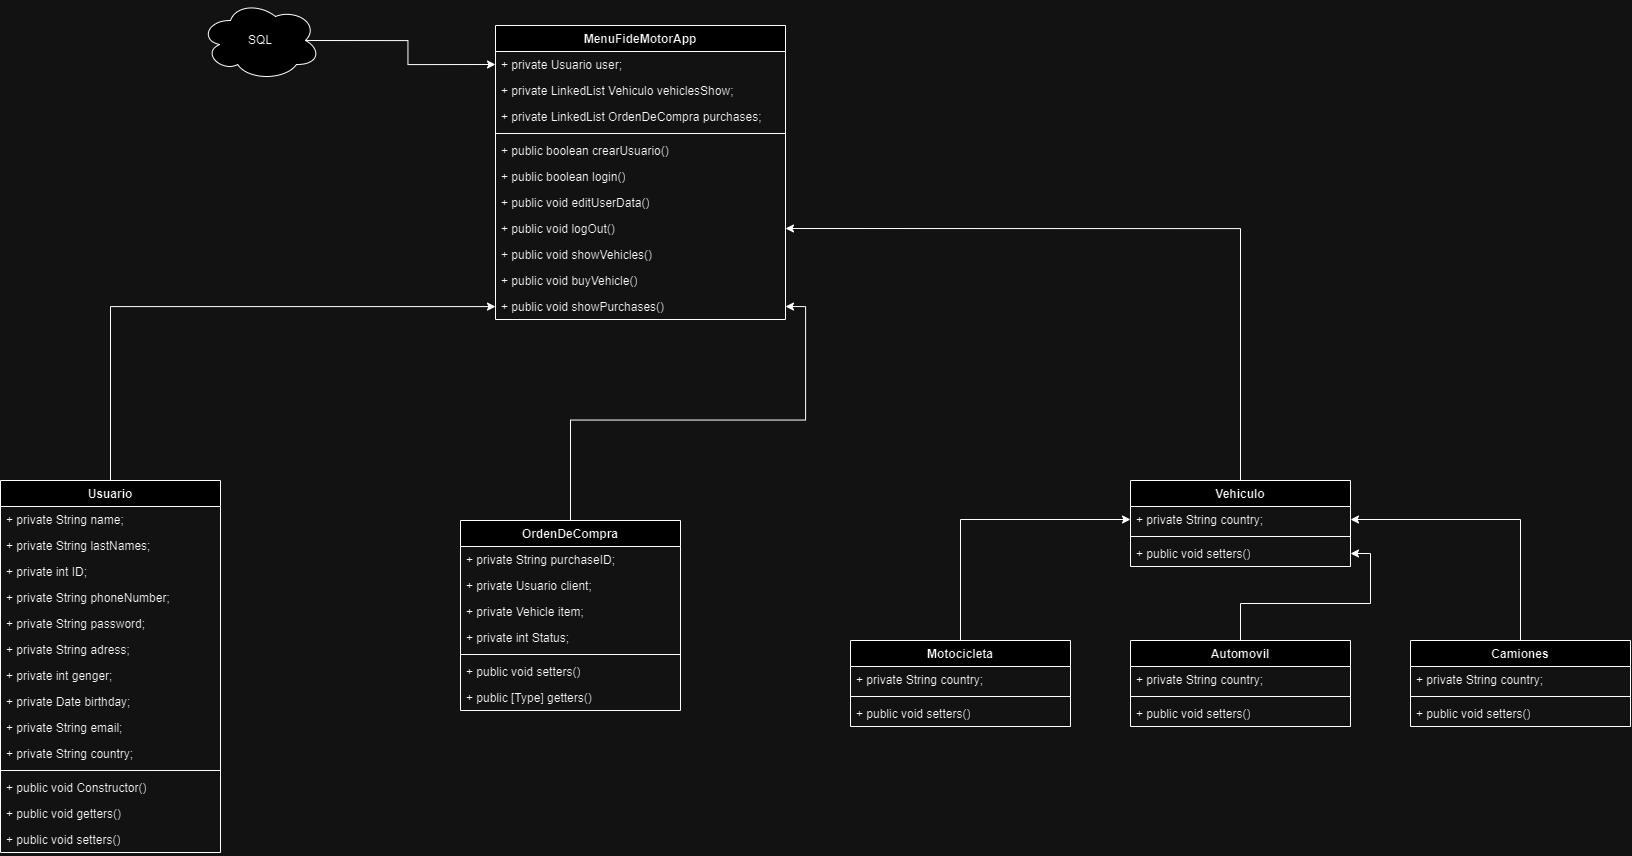

The diagram above was exported from draw.io. Its source (the exported page's mxGraphModel, read from the mxfile embedded in the PNG):
<mxGraphModel dx="2416" dy="789" grid="1" gridSize="10" guides="1" tooltips="1" connect="1" arrows="1" fold="1" page="1" pageScale="1" pageWidth="827" pageHeight="1169" math="0" shadow="0">
  <root>
    <mxCell id="0" />
    <mxCell id="1" parent="0" />
    <mxCell id="P_Hkb-z2HHw-px6sL54y-1" value="MenuFideMotorApp" style="swimlane;fontStyle=1;align=center;verticalAlign=top;childLayout=stackLayout;horizontal=1;startSize=26;horizontalStack=0;resizeParent=1;resizeParentMax=0;resizeLast=0;collapsible=1;marginBottom=0;whiteSpace=wrap;html=1;" vertex="1" parent="1">
      <mxGeometry x="295" y="585" width="290" height="294" as="geometry" />
    </mxCell>
    <mxCell id="P_Hkb-z2HHw-px6sL54y-2" value="+ private Usuario user;" style="text;strokeColor=none;fillColor=none;align=left;verticalAlign=top;spacingLeft=4;spacingRight=4;overflow=hidden;rotatable=0;points=[[0,0.5],[1,0.5]];portConstraint=eastwest;whiteSpace=wrap;html=1;" vertex="1" parent="P_Hkb-z2HHw-px6sL54y-1">
      <mxGeometry y="26" width="290" height="26" as="geometry" />
    </mxCell>
    <mxCell id="P_Hkb-z2HHw-px6sL54y-33" value="+ private LinkedList Vehiculo vehiclesShow;" style="text;strokeColor=none;fillColor=none;align=left;verticalAlign=top;spacingLeft=4;spacingRight=4;overflow=hidden;rotatable=0;points=[[0,0.5],[1,0.5]];portConstraint=eastwest;whiteSpace=wrap;html=1;" vertex="1" parent="P_Hkb-z2HHw-px6sL54y-1">
      <mxGeometry y="52" width="290" height="26" as="geometry" />
    </mxCell>
    <mxCell id="P_Hkb-z2HHw-px6sL54y-34" value="+ private LinkedList OrdenDeCompra purchases;" style="text;strokeColor=none;fillColor=none;align=left;verticalAlign=top;spacingLeft=4;spacingRight=4;overflow=hidden;rotatable=0;points=[[0,0.5],[1,0.5]];portConstraint=eastwest;whiteSpace=wrap;html=1;" vertex="1" parent="P_Hkb-z2HHw-px6sL54y-1">
      <mxGeometry y="78" width="290" height="26" as="geometry" />
    </mxCell>
    <mxCell id="P_Hkb-z2HHw-px6sL54y-3" value="" style="line;strokeWidth=1;fillColor=none;align=left;verticalAlign=middle;spacingTop=-1;spacingLeft=3;spacingRight=3;rotatable=0;labelPosition=right;points=[];portConstraint=eastwest;strokeColor=inherit;" vertex="1" parent="P_Hkb-z2HHw-px6sL54y-1">
      <mxGeometry y="104" width="290" height="8" as="geometry" />
    </mxCell>
    <mxCell id="P_Hkb-z2HHw-px6sL54y-4" value="+ public boolean crearUsuario()" style="text;strokeColor=none;fillColor=none;align=left;verticalAlign=top;spacingLeft=4;spacingRight=4;overflow=hidden;rotatable=0;points=[[0,0.5],[1,0.5]];portConstraint=eastwest;whiteSpace=wrap;html=1;" vertex="1" parent="P_Hkb-z2HHw-px6sL54y-1">
      <mxGeometry y="112" width="290" height="26" as="geometry" />
    </mxCell>
    <mxCell id="P_Hkb-z2HHw-px6sL54y-27" value="+ public boolean login()" style="text;strokeColor=none;fillColor=none;align=left;verticalAlign=top;spacingLeft=4;spacingRight=4;overflow=hidden;rotatable=0;points=[[0,0.5],[1,0.5]];portConstraint=eastwest;whiteSpace=wrap;html=1;" vertex="1" parent="P_Hkb-z2HHw-px6sL54y-1">
      <mxGeometry y="138" width="290" height="26" as="geometry" />
    </mxCell>
    <mxCell id="P_Hkb-z2HHw-px6sL54y-32" value="+ public void editUserData()" style="text;strokeColor=none;fillColor=none;align=left;verticalAlign=top;spacingLeft=4;spacingRight=4;overflow=hidden;rotatable=0;points=[[0,0.5],[1,0.5]];portConstraint=eastwest;whiteSpace=wrap;html=1;" vertex="1" parent="P_Hkb-z2HHw-px6sL54y-1">
      <mxGeometry y="164" width="290" height="26" as="geometry" />
    </mxCell>
    <mxCell id="P_Hkb-z2HHw-px6sL54y-28" value="+ public void logOut()" style="text;strokeColor=none;fillColor=none;align=left;verticalAlign=top;spacingLeft=4;spacingRight=4;overflow=hidden;rotatable=0;points=[[0,0.5],[1,0.5]];portConstraint=eastwest;whiteSpace=wrap;html=1;" vertex="1" parent="P_Hkb-z2HHw-px6sL54y-1">
      <mxGeometry y="190" width="290" height="26" as="geometry" />
    </mxCell>
    <mxCell id="P_Hkb-z2HHw-px6sL54y-29" value="+ public void showVehicles()" style="text;strokeColor=none;fillColor=none;align=left;verticalAlign=top;spacingLeft=4;spacingRight=4;overflow=hidden;rotatable=0;points=[[0,0.5],[1,0.5]];portConstraint=eastwest;whiteSpace=wrap;html=1;" vertex="1" parent="P_Hkb-z2HHw-px6sL54y-1">
      <mxGeometry y="216" width="290" height="26" as="geometry" />
    </mxCell>
    <mxCell id="P_Hkb-z2HHw-px6sL54y-30" value="+ public void buyVehicle()" style="text;strokeColor=none;fillColor=none;align=left;verticalAlign=top;spacingLeft=4;spacingRight=4;overflow=hidden;rotatable=0;points=[[0,0.5],[1,0.5]];portConstraint=eastwest;whiteSpace=wrap;html=1;" vertex="1" parent="P_Hkb-z2HHw-px6sL54y-1">
      <mxGeometry y="242" width="290" height="26" as="geometry" />
    </mxCell>
    <mxCell id="P_Hkb-z2HHw-px6sL54y-31" value="+ public void showPurchases()" style="text;strokeColor=none;fillColor=none;align=left;verticalAlign=top;spacingLeft=4;spacingRight=4;overflow=hidden;rotatable=0;points=[[0,0.5],[1,0.5]];portConstraint=eastwest;whiteSpace=wrap;html=1;" vertex="1" parent="P_Hkb-z2HHw-px6sL54y-1">
      <mxGeometry y="268" width="290" height="26" as="geometry" />
    </mxCell>
    <mxCell id="P_Hkb-z2HHw-px6sL54y-80" style="edgeStyle=orthogonalEdgeStyle;rounded=0;orthogonalLoop=1;jettySize=auto;html=1;exitX=0.875;exitY=0.5;exitDx=0;exitDy=0;exitPerimeter=0;entryX=0;entryY=0.5;entryDx=0;entryDy=0;" edge="1" parent="1" source="P_Hkb-z2HHw-px6sL54y-5" target="P_Hkb-z2HHw-px6sL54y-2">
      <mxGeometry relative="1" as="geometry" />
    </mxCell>
    <mxCell id="P_Hkb-z2HHw-px6sL54y-5" value="SQL" style="ellipse;shape=cloud;whiteSpace=wrap;html=1;" vertex="1" parent="1">
      <mxGeometry y="560" width="120" height="80" as="geometry" />
    </mxCell>
    <mxCell id="P_Hkb-z2HHw-px6sL54y-73" style="edgeStyle=orthogonalEdgeStyle;rounded=0;orthogonalLoop=1;jettySize=auto;html=1;exitX=0.5;exitY=0;exitDx=0;exitDy=0;" edge="1" parent="1" source="P_Hkb-z2HHw-px6sL54y-6" target="P_Hkb-z2HHw-px6sL54y-31">
      <mxGeometry relative="1" as="geometry" />
    </mxCell>
    <mxCell id="P_Hkb-z2HHw-px6sL54y-6" value="Usuario" style="swimlane;fontStyle=1;align=center;verticalAlign=top;childLayout=stackLayout;horizontal=1;startSize=26;horizontalStack=0;resizeParent=1;resizeParentMax=0;resizeLast=0;collapsible=1;marginBottom=0;whiteSpace=wrap;html=1;" vertex="1" parent="1">
      <mxGeometry x="-200" y="1040" width="220" height="372" as="geometry" />
    </mxCell>
    <mxCell id="P_Hkb-z2HHw-px6sL54y-7" value="+ private String name;" style="text;strokeColor=none;fillColor=none;align=left;verticalAlign=top;spacingLeft=4;spacingRight=4;overflow=hidden;rotatable=0;points=[[0,0.5],[1,0.5]];portConstraint=eastwest;whiteSpace=wrap;html=1;" vertex="1" parent="P_Hkb-z2HHw-px6sL54y-6">
      <mxGeometry y="26" width="220" height="26" as="geometry" />
    </mxCell>
    <mxCell id="P_Hkb-z2HHw-px6sL54y-21" value="+ private String lastNames;" style="text;strokeColor=none;fillColor=none;align=left;verticalAlign=top;spacingLeft=4;spacingRight=4;overflow=hidden;rotatable=0;points=[[0,0.5],[1,0.5]];portConstraint=eastwest;whiteSpace=wrap;html=1;" vertex="1" parent="P_Hkb-z2HHw-px6sL54y-6">
      <mxGeometry y="52" width="220" height="26" as="geometry" />
    </mxCell>
    <mxCell id="P_Hkb-z2HHw-px6sL54y-20" value="+ private int ID;" style="text;strokeColor=none;fillColor=none;align=left;verticalAlign=top;spacingLeft=4;spacingRight=4;overflow=hidden;rotatable=0;points=[[0,0.5],[1,0.5]];portConstraint=eastwest;whiteSpace=wrap;html=1;" vertex="1" parent="P_Hkb-z2HHw-px6sL54y-6">
      <mxGeometry y="78" width="220" height="26" as="geometry" />
    </mxCell>
    <mxCell id="P_Hkb-z2HHw-px6sL54y-19" value="+ private String phoneNumber;" style="text;strokeColor=none;fillColor=none;align=left;verticalAlign=top;spacingLeft=4;spacingRight=4;overflow=hidden;rotatable=0;points=[[0,0.5],[1,0.5]];portConstraint=eastwest;whiteSpace=wrap;html=1;" vertex="1" parent="P_Hkb-z2HHw-px6sL54y-6">
      <mxGeometry y="104" width="220" height="26" as="geometry" />
    </mxCell>
    <mxCell id="P_Hkb-z2HHw-px6sL54y-18" value="+ private String password;" style="text;strokeColor=none;fillColor=none;align=left;verticalAlign=top;spacingLeft=4;spacingRight=4;overflow=hidden;rotatable=0;points=[[0,0.5],[1,0.5]];portConstraint=eastwest;whiteSpace=wrap;html=1;" vertex="1" parent="P_Hkb-z2HHw-px6sL54y-6">
      <mxGeometry y="130" width="220" height="26" as="geometry" />
    </mxCell>
    <mxCell id="P_Hkb-z2HHw-px6sL54y-17" value="+ private String adress;" style="text;strokeColor=none;fillColor=none;align=left;verticalAlign=top;spacingLeft=4;spacingRight=4;overflow=hidden;rotatable=0;points=[[0,0.5],[1,0.5]];portConstraint=eastwest;whiteSpace=wrap;html=1;" vertex="1" parent="P_Hkb-z2HHw-px6sL54y-6">
      <mxGeometry y="156" width="220" height="26" as="geometry" />
    </mxCell>
    <mxCell id="P_Hkb-z2HHw-px6sL54y-10" value="+ private int genger;" style="text;strokeColor=none;fillColor=none;align=left;verticalAlign=top;spacingLeft=4;spacingRight=4;overflow=hidden;rotatable=0;points=[[0,0.5],[1,0.5]];portConstraint=eastwest;whiteSpace=wrap;html=1;" vertex="1" parent="P_Hkb-z2HHw-px6sL54y-6">
      <mxGeometry y="182" width="220" height="26" as="geometry" />
    </mxCell>
    <mxCell id="P_Hkb-z2HHw-px6sL54y-24" value="+ private Date birthday;" style="text;strokeColor=none;fillColor=none;align=left;verticalAlign=top;spacingLeft=4;spacingRight=4;overflow=hidden;rotatable=0;points=[[0,0.5],[1,0.5]];portConstraint=eastwest;whiteSpace=wrap;html=1;" vertex="1" parent="P_Hkb-z2HHw-px6sL54y-6">
      <mxGeometry y="208" width="220" height="26" as="geometry" />
    </mxCell>
    <mxCell id="P_Hkb-z2HHw-px6sL54y-23" value="+ private String email;" style="text;strokeColor=none;fillColor=none;align=left;verticalAlign=top;spacingLeft=4;spacingRight=4;overflow=hidden;rotatable=0;points=[[0,0.5],[1,0.5]];portConstraint=eastwest;whiteSpace=wrap;html=1;" vertex="1" parent="P_Hkb-z2HHw-px6sL54y-6">
      <mxGeometry y="234" width="220" height="26" as="geometry" />
    </mxCell>
    <mxCell id="P_Hkb-z2HHw-px6sL54y-22" value="+ private String country;" style="text;strokeColor=none;fillColor=none;align=left;verticalAlign=top;spacingLeft=4;spacingRight=4;overflow=hidden;rotatable=0;points=[[0,0.5],[1,0.5]];portConstraint=eastwest;whiteSpace=wrap;html=1;" vertex="1" parent="P_Hkb-z2HHw-px6sL54y-6">
      <mxGeometry y="260" width="220" height="26" as="geometry" />
    </mxCell>
    <mxCell id="P_Hkb-z2HHw-px6sL54y-8" value="" style="line;strokeWidth=1;fillColor=none;align=left;verticalAlign=middle;spacingTop=-1;spacingLeft=3;spacingRight=3;rotatable=0;labelPosition=right;points=[];portConstraint=eastwest;strokeColor=inherit;" vertex="1" parent="P_Hkb-z2HHw-px6sL54y-6">
      <mxGeometry y="286" width="220" height="8" as="geometry" />
    </mxCell>
    <mxCell id="P_Hkb-z2HHw-px6sL54y-9" value="+ public void Constructor()" style="text;strokeColor=none;fillColor=none;align=left;verticalAlign=top;spacingLeft=4;spacingRight=4;overflow=hidden;rotatable=0;points=[[0,0.5],[1,0.5]];portConstraint=eastwest;whiteSpace=wrap;html=1;" vertex="1" parent="P_Hkb-z2HHw-px6sL54y-6">
      <mxGeometry y="294" width="220" height="26" as="geometry" />
    </mxCell>
    <mxCell id="P_Hkb-z2HHw-px6sL54y-26" value="+ public void getters()" style="text;strokeColor=none;fillColor=none;align=left;verticalAlign=top;spacingLeft=4;spacingRight=4;overflow=hidden;rotatable=0;points=[[0,0.5],[1,0.5]];portConstraint=eastwest;whiteSpace=wrap;html=1;" vertex="1" parent="P_Hkb-z2HHw-px6sL54y-6">
      <mxGeometry y="320" width="220" height="26" as="geometry" />
    </mxCell>
    <mxCell id="P_Hkb-z2HHw-px6sL54y-25" value="+ public void setters()" style="text;strokeColor=none;fillColor=none;align=left;verticalAlign=top;spacingLeft=4;spacingRight=4;overflow=hidden;rotatable=0;points=[[0,0.5],[1,0.5]];portConstraint=eastwest;whiteSpace=wrap;html=1;" vertex="1" parent="P_Hkb-z2HHw-px6sL54y-6">
      <mxGeometry y="346" width="220" height="26" as="geometry" />
    </mxCell>
    <mxCell id="P_Hkb-z2HHw-px6sL54y-78" style="edgeStyle=orthogonalEdgeStyle;rounded=0;orthogonalLoop=1;jettySize=auto;html=1;exitX=0.5;exitY=0;exitDx=0;exitDy=0;entryX=1;entryY=0.5;entryDx=0;entryDy=0;" edge="1" parent="1" source="P_Hkb-z2HHw-px6sL54y-35" target="P_Hkb-z2HHw-px6sL54y-28">
      <mxGeometry relative="1" as="geometry" />
    </mxCell>
    <mxCell id="P_Hkb-z2HHw-px6sL54y-35" value="Vehiculo" style="swimlane;fontStyle=1;align=center;verticalAlign=top;childLayout=stackLayout;horizontal=1;startSize=26;horizontalStack=0;resizeParent=1;resizeParentMax=0;resizeLast=0;collapsible=1;marginBottom=0;whiteSpace=wrap;html=1;" vertex="1" parent="1">
      <mxGeometry x="930" y="1040" width="220" height="86" as="geometry" />
    </mxCell>
    <mxCell id="P_Hkb-z2HHw-px6sL54y-45" value="+ private String country;" style="text;strokeColor=none;fillColor=none;align=left;verticalAlign=top;spacingLeft=4;spacingRight=4;overflow=hidden;rotatable=0;points=[[0,0.5],[1,0.5]];portConstraint=eastwest;whiteSpace=wrap;html=1;" vertex="1" parent="P_Hkb-z2HHw-px6sL54y-35">
      <mxGeometry y="26" width="220" height="26" as="geometry" />
    </mxCell>
    <mxCell id="P_Hkb-z2HHw-px6sL54y-46" value="" style="line;strokeWidth=1;fillColor=none;align=left;verticalAlign=middle;spacingTop=-1;spacingLeft=3;spacingRight=3;rotatable=0;labelPosition=right;points=[];portConstraint=eastwest;strokeColor=inherit;" vertex="1" parent="P_Hkb-z2HHw-px6sL54y-35">
      <mxGeometry y="52" width="220" height="8" as="geometry" />
    </mxCell>
    <mxCell id="P_Hkb-z2HHw-px6sL54y-49" value="+ public void setters()" style="text;strokeColor=none;fillColor=none;align=left;verticalAlign=top;spacingLeft=4;spacingRight=4;overflow=hidden;rotatable=0;points=[[0,0.5],[1,0.5]];portConstraint=eastwest;whiteSpace=wrap;html=1;" vertex="1" parent="P_Hkb-z2HHw-px6sL54y-35">
      <mxGeometry y="60" width="220" height="26" as="geometry" />
    </mxCell>
    <mxCell id="P_Hkb-z2HHw-px6sL54y-75" style="edgeStyle=orthogonalEdgeStyle;rounded=0;orthogonalLoop=1;jettySize=auto;html=1;exitX=0.5;exitY=0;exitDx=0;exitDy=0;entryX=0;entryY=0.5;entryDx=0;entryDy=0;" edge="1" parent="1" source="P_Hkb-z2HHw-px6sL54y-50" target="P_Hkb-z2HHw-px6sL54y-45">
      <mxGeometry relative="1" as="geometry" />
    </mxCell>
    <mxCell id="P_Hkb-z2HHw-px6sL54y-50" value="Motocicleta" style="swimlane;fontStyle=1;align=center;verticalAlign=top;childLayout=stackLayout;horizontal=1;startSize=26;horizontalStack=0;resizeParent=1;resizeParentMax=0;resizeLast=0;collapsible=1;marginBottom=0;whiteSpace=wrap;html=1;" vertex="1" parent="1">
      <mxGeometry x="650" y="1200" width="220" height="86" as="geometry" />
    </mxCell>
    <mxCell id="P_Hkb-z2HHw-px6sL54y-51" value="+ private String country;" style="text;strokeColor=none;fillColor=none;align=left;verticalAlign=top;spacingLeft=4;spacingRight=4;overflow=hidden;rotatable=0;points=[[0,0.5],[1,0.5]];portConstraint=eastwest;whiteSpace=wrap;html=1;" vertex="1" parent="P_Hkb-z2HHw-px6sL54y-50">
      <mxGeometry y="26" width="220" height="26" as="geometry" />
    </mxCell>
    <mxCell id="P_Hkb-z2HHw-px6sL54y-52" value="" style="line;strokeWidth=1;fillColor=none;align=left;verticalAlign=middle;spacingTop=-1;spacingLeft=3;spacingRight=3;rotatable=0;labelPosition=right;points=[];portConstraint=eastwest;strokeColor=inherit;" vertex="1" parent="P_Hkb-z2HHw-px6sL54y-50">
      <mxGeometry y="52" width="220" height="8" as="geometry" />
    </mxCell>
    <mxCell id="P_Hkb-z2HHw-px6sL54y-53" value="+ public void setters()" style="text;strokeColor=none;fillColor=none;align=left;verticalAlign=top;spacingLeft=4;spacingRight=4;overflow=hidden;rotatable=0;points=[[0,0.5],[1,0.5]];portConstraint=eastwest;whiteSpace=wrap;html=1;" vertex="1" parent="P_Hkb-z2HHw-px6sL54y-50">
      <mxGeometry y="60" width="220" height="26" as="geometry" />
    </mxCell>
    <mxCell id="P_Hkb-z2HHw-px6sL54y-76" style="edgeStyle=orthogonalEdgeStyle;rounded=0;orthogonalLoop=1;jettySize=auto;html=1;exitX=0.5;exitY=0;exitDx=0;exitDy=0;" edge="1" parent="1" source="P_Hkb-z2HHw-px6sL54y-54" target="P_Hkb-z2HHw-px6sL54y-49">
      <mxGeometry relative="1" as="geometry" />
    </mxCell>
    <mxCell id="P_Hkb-z2HHw-px6sL54y-54" value="Automovil" style="swimlane;fontStyle=1;align=center;verticalAlign=top;childLayout=stackLayout;horizontal=1;startSize=26;horizontalStack=0;resizeParent=1;resizeParentMax=0;resizeLast=0;collapsible=1;marginBottom=0;whiteSpace=wrap;html=1;" vertex="1" parent="1">
      <mxGeometry x="930" y="1200" width="220" height="86" as="geometry" />
    </mxCell>
    <mxCell id="P_Hkb-z2HHw-px6sL54y-55" value="+ private String country;" style="text;strokeColor=none;fillColor=none;align=left;verticalAlign=top;spacingLeft=4;spacingRight=4;overflow=hidden;rotatable=0;points=[[0,0.5],[1,0.5]];portConstraint=eastwest;whiteSpace=wrap;html=1;" vertex="1" parent="P_Hkb-z2HHw-px6sL54y-54">
      <mxGeometry y="26" width="220" height="26" as="geometry" />
    </mxCell>
    <mxCell id="P_Hkb-z2HHw-px6sL54y-56" value="" style="line;strokeWidth=1;fillColor=none;align=left;verticalAlign=middle;spacingTop=-1;spacingLeft=3;spacingRight=3;rotatable=0;labelPosition=right;points=[];portConstraint=eastwest;strokeColor=inherit;" vertex="1" parent="P_Hkb-z2HHw-px6sL54y-54">
      <mxGeometry y="52" width="220" height="8" as="geometry" />
    </mxCell>
    <mxCell id="P_Hkb-z2HHw-px6sL54y-57" value="+ public void setters()" style="text;strokeColor=none;fillColor=none;align=left;verticalAlign=top;spacingLeft=4;spacingRight=4;overflow=hidden;rotatable=0;points=[[0,0.5],[1,0.5]];portConstraint=eastwest;whiteSpace=wrap;html=1;" vertex="1" parent="P_Hkb-z2HHw-px6sL54y-54">
      <mxGeometry y="60" width="220" height="26" as="geometry" />
    </mxCell>
    <mxCell id="P_Hkb-z2HHw-px6sL54y-77" style="edgeStyle=orthogonalEdgeStyle;rounded=0;orthogonalLoop=1;jettySize=auto;html=1;exitX=0.5;exitY=0;exitDx=0;exitDy=0;entryX=1;entryY=0.5;entryDx=0;entryDy=0;" edge="1" parent="1" source="P_Hkb-z2HHw-px6sL54y-58" target="P_Hkb-z2HHw-px6sL54y-45">
      <mxGeometry relative="1" as="geometry" />
    </mxCell>
    <mxCell id="P_Hkb-z2HHw-px6sL54y-58" value="Camiones" style="swimlane;fontStyle=1;align=center;verticalAlign=top;childLayout=stackLayout;horizontal=1;startSize=26;horizontalStack=0;resizeParent=1;resizeParentMax=0;resizeLast=0;collapsible=1;marginBottom=0;whiteSpace=wrap;html=1;" vertex="1" parent="1">
      <mxGeometry x="1210" y="1200" width="220" height="86" as="geometry" />
    </mxCell>
    <mxCell id="P_Hkb-z2HHw-px6sL54y-59" value="+ private String country;" style="text;strokeColor=none;fillColor=none;align=left;verticalAlign=top;spacingLeft=4;spacingRight=4;overflow=hidden;rotatable=0;points=[[0,0.5],[1,0.5]];portConstraint=eastwest;whiteSpace=wrap;html=1;" vertex="1" parent="P_Hkb-z2HHw-px6sL54y-58">
      <mxGeometry y="26" width="220" height="26" as="geometry" />
    </mxCell>
    <mxCell id="P_Hkb-z2HHw-px6sL54y-60" value="" style="line;strokeWidth=1;fillColor=none;align=left;verticalAlign=middle;spacingTop=-1;spacingLeft=3;spacingRight=3;rotatable=0;labelPosition=right;points=[];portConstraint=eastwest;strokeColor=inherit;" vertex="1" parent="P_Hkb-z2HHw-px6sL54y-58">
      <mxGeometry y="52" width="220" height="8" as="geometry" />
    </mxCell>
    <mxCell id="P_Hkb-z2HHw-px6sL54y-61" value="+ public void setters()" style="text;strokeColor=none;fillColor=none;align=left;verticalAlign=top;spacingLeft=4;spacingRight=4;overflow=hidden;rotatable=0;points=[[0,0.5],[1,0.5]];portConstraint=eastwest;whiteSpace=wrap;html=1;" vertex="1" parent="P_Hkb-z2HHw-px6sL54y-58">
      <mxGeometry y="60" width="220" height="26" as="geometry" />
    </mxCell>
    <mxCell id="P_Hkb-z2HHw-px6sL54y-74" style="edgeStyle=orthogonalEdgeStyle;rounded=0;orthogonalLoop=1;jettySize=auto;html=1;exitX=0.5;exitY=0;exitDx=0;exitDy=0;entryX=1;entryY=0.5;entryDx=0;entryDy=0;" edge="1" parent="1" source="P_Hkb-z2HHw-px6sL54y-66" target="P_Hkb-z2HHw-px6sL54y-31">
      <mxGeometry relative="1" as="geometry" />
    </mxCell>
    <mxCell id="P_Hkb-z2HHw-px6sL54y-66" value="OrdenDeCompra" style="swimlane;fontStyle=1;align=center;verticalAlign=top;childLayout=stackLayout;horizontal=1;startSize=26;horizontalStack=0;resizeParent=1;resizeParentMax=0;resizeLast=0;collapsible=1;marginBottom=0;whiteSpace=wrap;html=1;" vertex="1" parent="1">
      <mxGeometry x="260" y="1080" width="220" height="190" as="geometry" />
    </mxCell>
    <mxCell id="P_Hkb-z2HHw-px6sL54y-67" value="+ private String purchaseID;" style="text;strokeColor=none;fillColor=none;align=left;verticalAlign=top;spacingLeft=4;spacingRight=4;overflow=hidden;rotatable=0;points=[[0,0.5],[1,0.5]];portConstraint=eastwest;whiteSpace=wrap;html=1;" vertex="1" parent="P_Hkb-z2HHw-px6sL54y-66">
      <mxGeometry y="26" width="220" height="26" as="geometry" />
    </mxCell>
    <mxCell id="P_Hkb-z2HHw-px6sL54y-71" value="+ private Usuario client;" style="text;strokeColor=none;fillColor=none;align=left;verticalAlign=top;spacingLeft=4;spacingRight=4;overflow=hidden;rotatable=0;points=[[0,0.5],[1,0.5]];portConstraint=eastwest;whiteSpace=wrap;html=1;" vertex="1" parent="P_Hkb-z2HHw-px6sL54y-66">
      <mxGeometry y="52" width="220" height="26" as="geometry" />
    </mxCell>
    <mxCell id="P_Hkb-z2HHw-px6sL54y-70" value="+ private Vehicle item;" style="text;strokeColor=none;fillColor=none;align=left;verticalAlign=top;spacingLeft=4;spacingRight=4;overflow=hidden;rotatable=0;points=[[0,0.5],[1,0.5]];portConstraint=eastwest;whiteSpace=wrap;html=1;" vertex="1" parent="P_Hkb-z2HHw-px6sL54y-66">
      <mxGeometry y="78" width="220" height="26" as="geometry" />
    </mxCell>
    <mxCell id="P_Hkb-z2HHw-px6sL54y-72" value="+ private int Status;" style="text;strokeColor=none;fillColor=none;align=left;verticalAlign=top;spacingLeft=4;spacingRight=4;overflow=hidden;rotatable=0;points=[[0,0.5],[1,0.5]];portConstraint=eastwest;whiteSpace=wrap;html=1;" vertex="1" parent="P_Hkb-z2HHw-px6sL54y-66">
      <mxGeometry y="104" width="220" height="26" as="geometry" />
    </mxCell>
    <mxCell id="P_Hkb-z2HHw-px6sL54y-68" value="" style="line;strokeWidth=1;fillColor=none;align=left;verticalAlign=middle;spacingTop=-1;spacingLeft=3;spacingRight=3;rotatable=0;labelPosition=right;points=[];portConstraint=eastwest;strokeColor=inherit;" vertex="1" parent="P_Hkb-z2HHw-px6sL54y-66">
      <mxGeometry y="130" width="220" height="8" as="geometry" />
    </mxCell>
    <mxCell id="P_Hkb-z2HHw-px6sL54y-69" value="+ public void setters()" style="text;strokeColor=none;fillColor=none;align=left;verticalAlign=top;spacingLeft=4;spacingRight=4;overflow=hidden;rotatable=0;points=[[0,0.5],[1,0.5]];portConstraint=eastwest;whiteSpace=wrap;html=1;" vertex="1" parent="P_Hkb-z2HHw-px6sL54y-66">
      <mxGeometry y="138" width="220" height="26" as="geometry" />
    </mxCell>
    <mxCell id="gKqPWFuMqZBu7MhT0PKh-1" value="+ public [Type] getters()" style="text;strokeColor=none;fillColor=none;align=left;verticalAlign=top;spacingLeft=4;spacingRight=4;overflow=hidden;rotatable=0;points=[[0,0.5],[1,0.5]];portConstraint=eastwest;whiteSpace=wrap;html=1;" vertex="1" parent="P_Hkb-z2HHw-px6sL54y-66">
      <mxGeometry y="164" width="220" height="26" as="geometry" />
    </mxCell>
  </root>
</mxGraphModel>